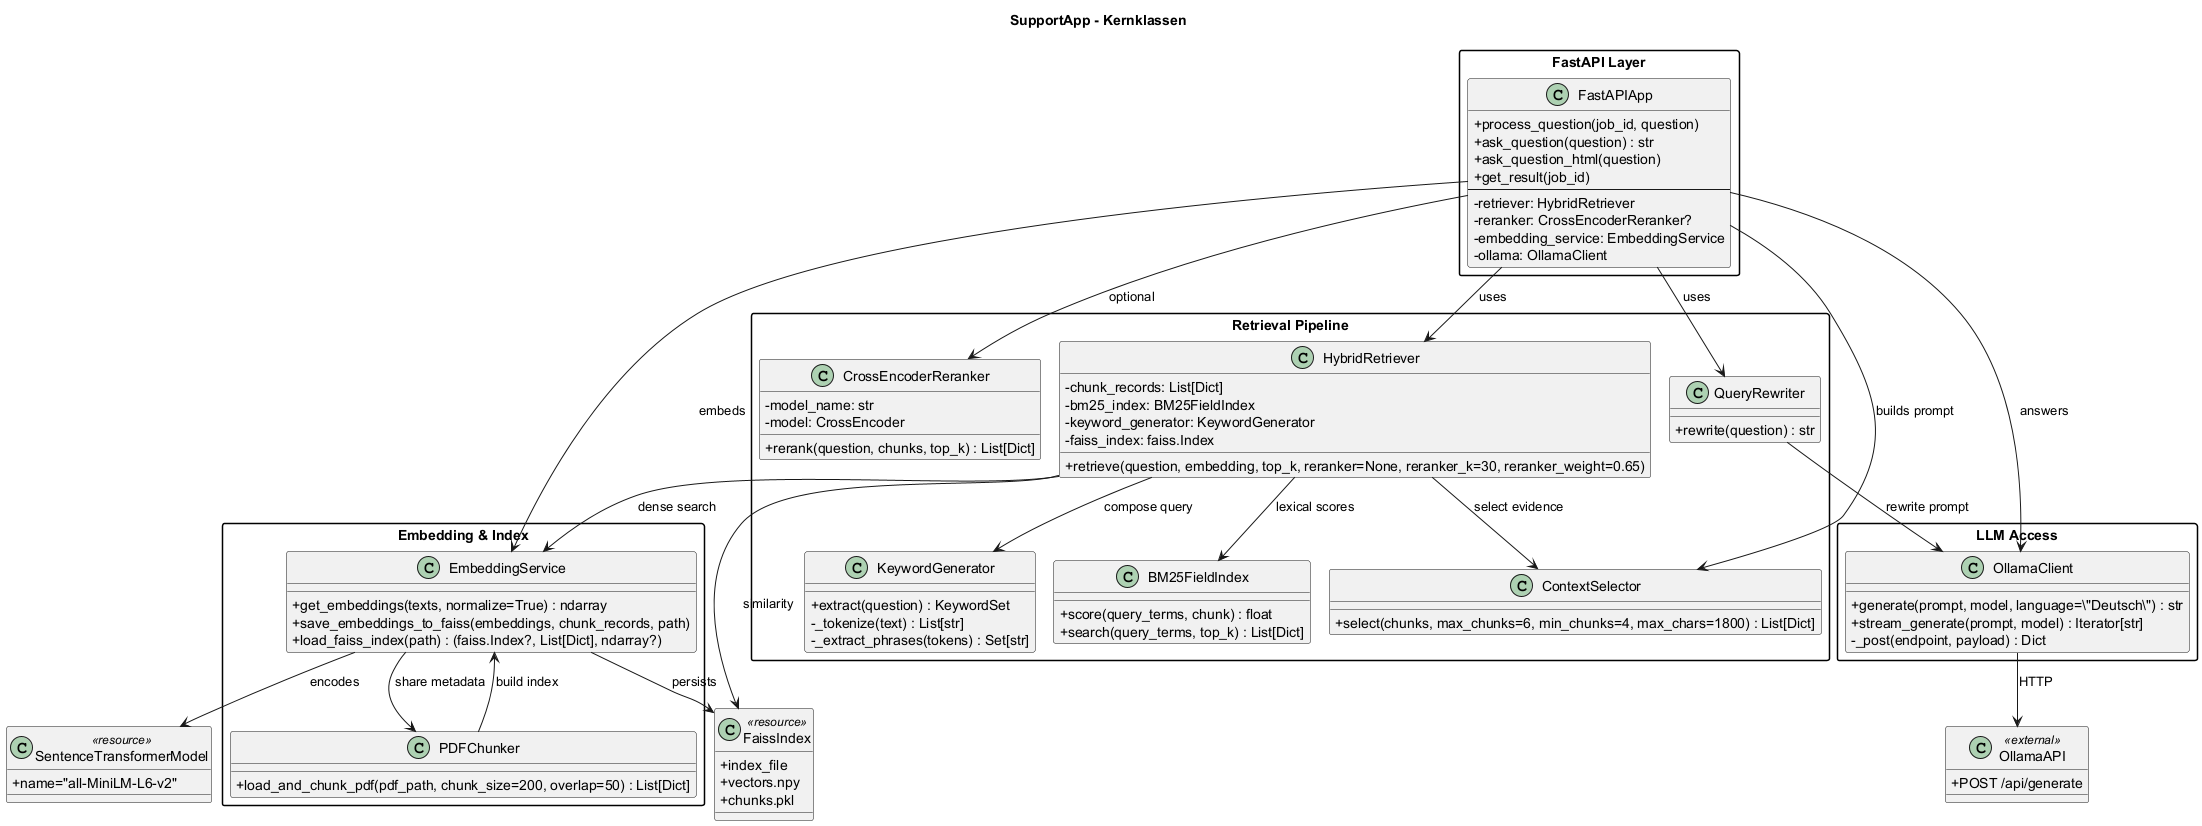

The diagram above was rendered by PlantUML. Its source (embedded in the PNG):
@startuml
!pragma layout smetana
skinparam packageStyle rectangle
skinparam classAttributeIconSize 0
skinparam shadowing false

title SupportApp - Kernklassen

package "FastAPI Layer" {
    class FastAPIApp {
        +process_question(job_id, question)
        +ask_question(question) : str
        +ask_question_html(question)
        +get_result(job_id)
        --
        -retriever: HybridRetriever
        -reranker: CrossEncoderReranker?
        -embedding_service: EmbeddingService
        -ollama: OllamaClient
    }
}

package "Retrieval Pipeline" {
    class HybridRetriever {
        -chunk_records: List[Dict]
        -bm25_index: BM25FieldIndex
        -keyword_generator: KeywordGenerator
        -faiss_index: faiss.Index
        +retrieve(question, embedding, top_k, reranker=None, reranker_k=30, reranker_weight=0.65)
    }

    class KeywordGenerator {
        +extract(question) : KeywordSet
        -_tokenize(text) : List[str]
        -_extract_phrases(tokens) : Set[str]
    }

    class BM25FieldIndex {
        +score(query_terms, chunk) : float
        +search(query_terms, top_k) : List[Dict]
    }

    class QueryRewriter {
        +rewrite(question) : str
    }

    class CrossEncoderReranker {
        -model_name: str
        -model: CrossEncoder
        +rerank(question, chunks, top_k) : List[Dict]
    }

    class ContextSelector {
        +select(chunks, max_chunks=6, min_chunks=4, max_chars=1800) : List[Dict]
    }
}

package "Embedding & Index" {
    class EmbeddingService {
        +get_embeddings(texts, normalize=True) : ndarray
        +save_embeddings_to_faiss(embeddings, chunk_records, path)
        +load_faiss_index(path) : (faiss.Index?, List[Dict], ndarray?)
    }

    class PDFChunker {
        +load_and_chunk_pdf(pdf_path, chunk_size=200, overlap=50) : List[Dict]
    }
}

package "LLM Access" {
    class OllamaClient {
        +generate(prompt, model, language=\"Deutsch\") : str
        +stream_generate(prompt, model) : Iterator[str]
        -_post(endpoint, payload) : Dict
    }
}

class FaissIndex <<resource>> {
    +index_file
    +vectors.npy
    +chunks.pkl
}

class SentenceTransformerModel <<resource>> {
    +name="all-MiniLM-L6-v2"
}

class OllamaAPI <<external>> {
    +POST /api/generate
}

FastAPIApp --> HybridRetriever : uses
FastAPIApp --> QueryRewriter : uses
FastAPIApp --> EmbeddingService : embeds
FastAPIApp --> ContextSelector : builds prompt
FastAPIApp --> CrossEncoderReranker : optional
FastAPIApp --> OllamaClient : answers

QueryRewriter --> OllamaClient : rewrite prompt
HybridRetriever --> KeywordGenerator : compose query
HybridRetriever --> BM25FieldIndex : lexical scores
HybridRetriever --> ContextSelector : select evidence
HybridRetriever --> EmbeddingService : dense search
HybridRetriever --> FaissIndex : similarity
EmbeddingService --> SentenceTransformerModel : encodes
EmbeddingService --> FaissIndex : persists
PDFChunker --> EmbeddingService : build index
EmbeddingService --> PDFChunker : share metadata
OllamaClient --> OllamaAPI : HTTP

@enduml